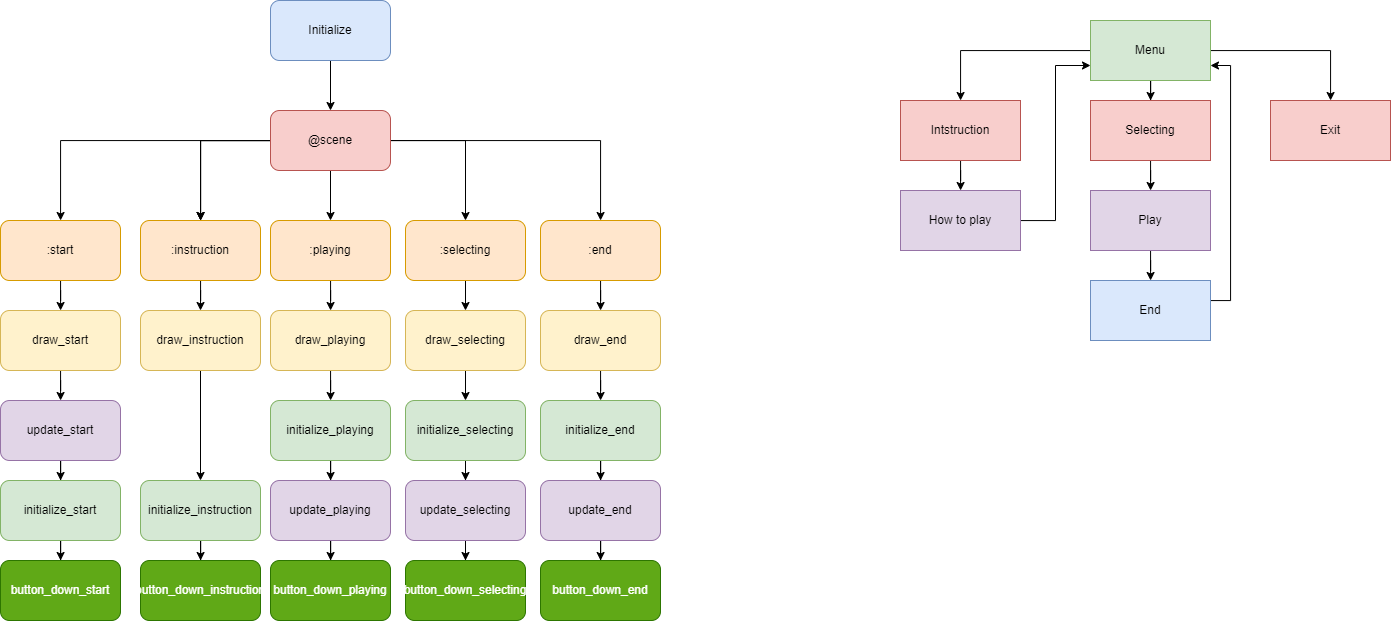

The diagram above was exported from draw.io. Its source (the exported page's mxGraphModel, read from the mxfile embedded in the PNG):
<mxGraphModel dx="709" dy="595" grid="1" gridSize="10" guides="1" tooltips="1" connect="1" arrows="1" fold="1" page="1" pageScale="1" pageWidth="850" pageHeight="1100" math="0" shadow="0">
  <root>
    <mxCell id="0" />
    <mxCell id="1" parent="0" />
    <mxCell id="QKVfB6_itYGEhWaQRo2S-3" value="" style="edgeStyle=orthogonalEdgeStyle;rounded=0;orthogonalLoop=1;jettySize=auto;html=1;" edge="1" parent="1" source="QKVfB6_itYGEhWaQRo2S-1" target="QKVfB6_itYGEhWaQRo2S-2">
      <mxGeometry relative="1" as="geometry" />
    </mxCell>
    <mxCell id="QKVfB6_itYGEhWaQRo2S-1" value="Initialize" style="rounded=1;whiteSpace=wrap;html=1;fillColor=#dae8fc;strokeColor=#6c8ebf;" vertex="1" parent="1">
      <mxGeometry x="290" y="10" width="120" height="60" as="geometry" />
    </mxCell>
    <mxCell id="QKVfB6_itYGEhWaQRo2S-5" value="" style="edgeStyle=orthogonalEdgeStyle;rounded=0;orthogonalLoop=1;jettySize=auto;html=1;" edge="1" parent="1" source="QKVfB6_itYGEhWaQRo2S-2" target="QKVfB6_itYGEhWaQRo2S-4">
      <mxGeometry relative="1" as="geometry" />
    </mxCell>
    <mxCell id="QKVfB6_itYGEhWaQRo2S-7" value="" style="edgeStyle=orthogonalEdgeStyle;rounded=0;orthogonalLoop=1;jettySize=auto;html=1;" edge="1" parent="1" source="QKVfB6_itYGEhWaQRo2S-2" target="QKVfB6_itYGEhWaQRo2S-6">
      <mxGeometry relative="1" as="geometry" />
    </mxCell>
    <mxCell id="QKVfB6_itYGEhWaQRo2S-8" value="" style="edgeStyle=orthogonalEdgeStyle;rounded=0;orthogonalLoop=1;jettySize=auto;html=1;" edge="1" parent="1" source="QKVfB6_itYGEhWaQRo2S-2" target="QKVfB6_itYGEhWaQRo2S-6">
      <mxGeometry relative="1" as="geometry" />
    </mxCell>
    <mxCell id="QKVfB6_itYGEhWaQRo2S-9" value="" style="edgeStyle=orthogonalEdgeStyle;rounded=0;orthogonalLoop=1;jettySize=auto;html=1;" edge="1" parent="1" source="QKVfB6_itYGEhWaQRo2S-2" target="QKVfB6_itYGEhWaQRo2S-6">
      <mxGeometry relative="1" as="geometry" />
    </mxCell>
    <mxCell id="QKVfB6_itYGEhWaQRo2S-11" value="" style="edgeStyle=orthogonalEdgeStyle;rounded=0;orthogonalLoop=1;jettySize=auto;html=1;" edge="1" parent="1" source="QKVfB6_itYGEhWaQRo2S-2" target="QKVfB6_itYGEhWaQRo2S-10">
      <mxGeometry relative="1" as="geometry" />
    </mxCell>
    <mxCell id="QKVfB6_itYGEhWaQRo2S-13" value="" style="edgeStyle=orthogonalEdgeStyle;rounded=0;orthogonalLoop=1;jettySize=auto;html=1;" edge="1" parent="1" source="QKVfB6_itYGEhWaQRo2S-2" target="QKVfB6_itYGEhWaQRo2S-12">
      <mxGeometry relative="1" as="geometry" />
    </mxCell>
    <mxCell id="QKVfB6_itYGEhWaQRo2S-15" value="" style="edgeStyle=orthogonalEdgeStyle;rounded=0;orthogonalLoop=1;jettySize=auto;html=1;" edge="1" parent="1" source="QKVfB6_itYGEhWaQRo2S-2" target="QKVfB6_itYGEhWaQRo2S-14">
      <mxGeometry relative="1" as="geometry" />
    </mxCell>
    <mxCell id="QKVfB6_itYGEhWaQRo2S-2" value="@scene" style="rounded=1;whiteSpace=wrap;html=1;fillColor=#f8cecc;strokeColor=#b85450;" vertex="1" parent="1">
      <mxGeometry x="290" y="120" width="120" height="60" as="geometry" />
    </mxCell>
    <mxCell id="QKVfB6_itYGEhWaQRo2S-17" value="" style="edgeStyle=orthogonalEdgeStyle;rounded=0;orthogonalLoop=1;jettySize=auto;html=1;" edge="1" parent="1" source="QKVfB6_itYGEhWaQRo2S-4" target="QKVfB6_itYGEhWaQRo2S-16">
      <mxGeometry relative="1" as="geometry" />
    </mxCell>
    <mxCell id="QKVfB6_itYGEhWaQRo2S-4" value=":start" style="whiteSpace=wrap;html=1;rounded=1;fillColor=#ffe6cc;strokeColor=#d79b00;" vertex="1" parent="1">
      <mxGeometry x="20" y="230" width="120" height="60" as="geometry" />
    </mxCell>
    <mxCell id="QKVfB6_itYGEhWaQRo2S-26" style="edgeStyle=orthogonalEdgeStyle;rounded=0;orthogonalLoop=1;jettySize=auto;html=1;entryX=0.5;entryY=0;entryDx=0;entryDy=0;" edge="1" parent="1" source="QKVfB6_itYGEhWaQRo2S-6" target="QKVfB6_itYGEhWaQRo2S-25">
      <mxGeometry relative="1" as="geometry" />
    </mxCell>
    <mxCell id="QKVfB6_itYGEhWaQRo2S-6" value=":instruction" style="whiteSpace=wrap;html=1;rounded=1;fillColor=#ffe6cc;strokeColor=#d79b00;" vertex="1" parent="1">
      <mxGeometry x="160" y="230" width="120" height="60" as="geometry" />
    </mxCell>
    <mxCell id="QKVfB6_itYGEhWaQRo2S-43" value="" style="edgeStyle=orthogonalEdgeStyle;rounded=0;orthogonalLoop=1;jettySize=auto;html=1;" edge="1" parent="1" source="QKVfB6_itYGEhWaQRo2S-10" target="QKVfB6_itYGEhWaQRo2S-42">
      <mxGeometry relative="1" as="geometry" />
    </mxCell>
    <mxCell id="QKVfB6_itYGEhWaQRo2S-10" value=":selecting" style="rounded=1;whiteSpace=wrap;html=1;fillColor=#ffe6cc;strokeColor=#d79b00;" vertex="1" parent="1">
      <mxGeometry x="425" y="230" width="120" height="60" as="geometry" />
    </mxCell>
    <mxCell id="QKVfB6_itYGEhWaQRo2S-35" value="" style="edgeStyle=orthogonalEdgeStyle;rounded=0;orthogonalLoop=1;jettySize=auto;html=1;" edge="1" parent="1" source="QKVfB6_itYGEhWaQRo2S-12" target="QKVfB6_itYGEhWaQRo2S-34">
      <mxGeometry relative="1" as="geometry" />
    </mxCell>
    <mxCell id="QKVfB6_itYGEhWaQRo2S-12" value=":playing" style="rounded=1;whiteSpace=wrap;html=1;fillColor=#ffe6cc;strokeColor=#d79b00;" vertex="1" parent="1">
      <mxGeometry x="290" y="230" width="120" height="60" as="geometry" />
    </mxCell>
    <mxCell id="QKVfB6_itYGEhWaQRo2S-51" value="" style="edgeStyle=orthogonalEdgeStyle;rounded=0;orthogonalLoop=1;jettySize=auto;html=1;" edge="1" parent="1" source="QKVfB6_itYGEhWaQRo2S-14" target="QKVfB6_itYGEhWaQRo2S-50">
      <mxGeometry relative="1" as="geometry" />
    </mxCell>
    <mxCell id="QKVfB6_itYGEhWaQRo2S-14" value=":end" style="rounded=1;whiteSpace=wrap;html=1;fillColor=#ffe6cc;strokeColor=#d79b00;" vertex="1" parent="1">
      <mxGeometry x="560" y="230" width="120" height="60" as="geometry" />
    </mxCell>
    <mxCell id="QKVfB6_itYGEhWaQRo2S-19" value="" style="edgeStyle=orthogonalEdgeStyle;rounded=0;orthogonalLoop=1;jettySize=auto;html=1;" edge="1" parent="1" source="QKVfB6_itYGEhWaQRo2S-16" target="QKVfB6_itYGEhWaQRo2S-18">
      <mxGeometry relative="1" as="geometry" />
    </mxCell>
    <mxCell id="QKVfB6_itYGEhWaQRo2S-16" value="draw_start" style="whiteSpace=wrap;html=1;rounded=1;fillColor=#fff2cc;strokeColor=#d6b656;" vertex="1" parent="1">
      <mxGeometry x="20" y="320" width="120" height="60" as="geometry" />
    </mxCell>
    <mxCell id="QKVfB6_itYGEhWaQRo2S-21" value="" style="edgeStyle=orthogonalEdgeStyle;rounded=0;orthogonalLoop=1;jettySize=auto;html=1;" edge="1" parent="1" source="QKVfB6_itYGEhWaQRo2S-18" target="QKVfB6_itYGEhWaQRo2S-20">
      <mxGeometry relative="1" as="geometry" />
    </mxCell>
    <mxCell id="QKVfB6_itYGEhWaQRo2S-18" value="update_start" style="whiteSpace=wrap;html=1;rounded=1;fillColor=#e1d5e7;strokeColor=#9673a6;" vertex="1" parent="1">
      <mxGeometry x="20" y="410" width="120" height="60" as="geometry" />
    </mxCell>
    <mxCell id="QKVfB6_itYGEhWaQRo2S-23" value="" style="edgeStyle=orthogonalEdgeStyle;rounded=0;orthogonalLoop=1;jettySize=auto;html=1;" edge="1" parent="1" source="QKVfB6_itYGEhWaQRo2S-20" target="QKVfB6_itYGEhWaQRo2S-22">
      <mxGeometry relative="1" as="geometry" />
    </mxCell>
    <mxCell id="QKVfB6_itYGEhWaQRo2S-20" value="initialize_start" style="whiteSpace=wrap;html=1;rounded=1;fillColor=#d5e8d4;strokeColor=#82b366;" vertex="1" parent="1">
      <mxGeometry x="20" y="490" width="120" height="60" as="geometry" />
    </mxCell>
    <mxCell id="QKVfB6_itYGEhWaQRo2S-22" value="button_down_start" style="whiteSpace=wrap;html=1;rounded=1;fillColor=#60a917;fontColor=#ffffff;strokeColor=#2D7600;" vertex="1" parent="1">
      <mxGeometry x="20" y="570" width="120" height="60" as="geometry" />
    </mxCell>
    <mxCell id="QKVfB6_itYGEhWaQRo2S-28" value="" style="edgeStyle=orthogonalEdgeStyle;rounded=0;orthogonalLoop=1;jettySize=auto;html=1;" edge="1" parent="1" source="QKVfB6_itYGEhWaQRo2S-25" target="QKVfB6_itYGEhWaQRo2S-27">
      <mxGeometry relative="1" as="geometry" />
    </mxCell>
    <mxCell id="QKVfB6_itYGEhWaQRo2S-25" value="draw_instruction" style="rounded=1;whiteSpace=wrap;html=1;fillColor=#fff2cc;strokeColor=#d6b656;" vertex="1" parent="1">
      <mxGeometry x="160" y="320" width="120" height="60" as="geometry" />
    </mxCell>
    <mxCell id="QKVfB6_itYGEhWaQRo2S-31" value="" style="edgeStyle=orthogonalEdgeStyle;rounded=0;orthogonalLoop=1;jettySize=auto;html=1;" edge="1" parent="1" source="QKVfB6_itYGEhWaQRo2S-27" target="QKVfB6_itYGEhWaQRo2S-30">
      <mxGeometry relative="1" as="geometry" />
    </mxCell>
    <mxCell id="QKVfB6_itYGEhWaQRo2S-27" value="initialize_instruction" style="rounded=1;whiteSpace=wrap;html=1;fillColor=#d5e8d4;strokeColor=#82b366;" vertex="1" parent="1">
      <mxGeometry x="160" y="490" width="120" height="60" as="geometry" />
    </mxCell>
    <mxCell id="QKVfB6_itYGEhWaQRo2S-30" value="button_down_instruction" style="rounded=1;whiteSpace=wrap;html=1;fillColor=#60a917;strokeColor=#2D7600;fontColor=#ffffff;" vertex="1" parent="1">
      <mxGeometry x="160" y="570" width="120" height="60" as="geometry" />
    </mxCell>
    <mxCell id="QKVfB6_itYGEhWaQRo2S-37" value="" style="edgeStyle=orthogonalEdgeStyle;rounded=0;orthogonalLoop=1;jettySize=auto;html=1;" edge="1" parent="1" source="QKVfB6_itYGEhWaQRo2S-34" target="QKVfB6_itYGEhWaQRo2S-36">
      <mxGeometry relative="1" as="geometry" />
    </mxCell>
    <mxCell id="QKVfB6_itYGEhWaQRo2S-34" value="draw_playing" style="rounded=1;whiteSpace=wrap;html=1;fillColor=#fff2cc;strokeColor=#d6b656;" vertex="1" parent="1">
      <mxGeometry x="290" y="320" width="120" height="60" as="geometry" />
    </mxCell>
    <mxCell id="QKVfB6_itYGEhWaQRo2S-39" value="" style="edgeStyle=orthogonalEdgeStyle;rounded=0;orthogonalLoop=1;jettySize=auto;html=1;" edge="1" parent="1" source="QKVfB6_itYGEhWaQRo2S-36" target="QKVfB6_itYGEhWaQRo2S-38">
      <mxGeometry relative="1" as="geometry" />
    </mxCell>
    <mxCell id="QKVfB6_itYGEhWaQRo2S-36" value="initialize_playing" style="rounded=1;whiteSpace=wrap;html=1;fillColor=#d5e8d4;strokeColor=#82b366;" vertex="1" parent="1">
      <mxGeometry x="290" y="410" width="120" height="60" as="geometry" />
    </mxCell>
    <mxCell id="QKVfB6_itYGEhWaQRo2S-41" value="" style="edgeStyle=orthogonalEdgeStyle;rounded=0;orthogonalLoop=1;jettySize=auto;html=1;" edge="1" parent="1" source="QKVfB6_itYGEhWaQRo2S-38" target="QKVfB6_itYGEhWaQRo2S-40">
      <mxGeometry relative="1" as="geometry" />
    </mxCell>
    <mxCell id="QKVfB6_itYGEhWaQRo2S-38" value="update_playing" style="rounded=1;whiteSpace=wrap;html=1;fillColor=#e1d5e7;strokeColor=#9673a6;" vertex="1" parent="1">
      <mxGeometry x="290" y="490" width="120" height="60" as="geometry" />
    </mxCell>
    <mxCell id="QKVfB6_itYGEhWaQRo2S-40" value="button_down_playing" style="rounded=1;whiteSpace=wrap;html=1;fillColor=#60a917;fontColor=#ffffff;strokeColor=#2D7600;" vertex="1" parent="1">
      <mxGeometry x="290" y="570" width="120" height="60" as="geometry" />
    </mxCell>
    <mxCell id="QKVfB6_itYGEhWaQRo2S-45" value="" style="edgeStyle=orthogonalEdgeStyle;rounded=0;orthogonalLoop=1;jettySize=auto;html=1;" edge="1" parent="1" source="QKVfB6_itYGEhWaQRo2S-42" target="QKVfB6_itYGEhWaQRo2S-44">
      <mxGeometry relative="1" as="geometry" />
    </mxCell>
    <mxCell id="QKVfB6_itYGEhWaQRo2S-42" value="draw_selecting" style="rounded=1;whiteSpace=wrap;html=1;fillColor=#fff2cc;strokeColor=#d6b656;" vertex="1" parent="1">
      <mxGeometry x="425" y="320" width="120" height="60" as="geometry" />
    </mxCell>
    <mxCell id="QKVfB6_itYGEhWaQRo2S-47" value="" style="edgeStyle=orthogonalEdgeStyle;rounded=0;orthogonalLoop=1;jettySize=auto;html=1;" edge="1" parent="1" source="QKVfB6_itYGEhWaQRo2S-44" target="QKVfB6_itYGEhWaQRo2S-46">
      <mxGeometry relative="1" as="geometry" />
    </mxCell>
    <mxCell id="QKVfB6_itYGEhWaQRo2S-44" value="initialize_selecting" style="rounded=1;whiteSpace=wrap;html=1;fillColor=#d5e8d4;strokeColor=#82b366;" vertex="1" parent="1">
      <mxGeometry x="425" y="410" width="120" height="60" as="geometry" />
    </mxCell>
    <mxCell id="QKVfB6_itYGEhWaQRo2S-49" value="" style="edgeStyle=orthogonalEdgeStyle;rounded=0;orthogonalLoop=1;jettySize=auto;html=1;" edge="1" parent="1" source="QKVfB6_itYGEhWaQRo2S-46" target="QKVfB6_itYGEhWaQRo2S-48">
      <mxGeometry relative="1" as="geometry" />
    </mxCell>
    <mxCell id="QKVfB6_itYGEhWaQRo2S-46" value="update_selecting" style="rounded=1;whiteSpace=wrap;html=1;fillColor=#e1d5e7;strokeColor=#9673a6;" vertex="1" parent="1">
      <mxGeometry x="425" y="490" width="120" height="60" as="geometry" />
    </mxCell>
    <mxCell id="QKVfB6_itYGEhWaQRo2S-48" value="button_down_selecting" style="rounded=1;whiteSpace=wrap;html=1;fillColor=#60a917;fontColor=#ffffff;strokeColor=#2D7600;" vertex="1" parent="1">
      <mxGeometry x="425" y="570" width="120" height="60" as="geometry" />
    </mxCell>
    <mxCell id="QKVfB6_itYGEhWaQRo2S-53" value="" style="edgeStyle=orthogonalEdgeStyle;rounded=0;orthogonalLoop=1;jettySize=auto;html=1;" edge="1" parent="1" source="QKVfB6_itYGEhWaQRo2S-50" target="QKVfB6_itYGEhWaQRo2S-52">
      <mxGeometry relative="1" as="geometry" />
    </mxCell>
    <mxCell id="QKVfB6_itYGEhWaQRo2S-50" value="draw_end" style="rounded=1;whiteSpace=wrap;html=1;fillColor=#fff2cc;strokeColor=#d6b656;" vertex="1" parent="1">
      <mxGeometry x="560" y="320" width="120" height="60" as="geometry" />
    </mxCell>
    <mxCell id="QKVfB6_itYGEhWaQRo2S-55" value="" style="edgeStyle=orthogonalEdgeStyle;rounded=0;orthogonalLoop=1;jettySize=auto;html=1;" edge="1" parent="1" source="QKVfB6_itYGEhWaQRo2S-52" target="QKVfB6_itYGEhWaQRo2S-54">
      <mxGeometry relative="1" as="geometry" />
    </mxCell>
    <mxCell id="QKVfB6_itYGEhWaQRo2S-52" value="initialize_end" style="rounded=1;whiteSpace=wrap;html=1;fillColor=#d5e8d4;strokeColor=#82b366;" vertex="1" parent="1">
      <mxGeometry x="560" y="410" width="120" height="60" as="geometry" />
    </mxCell>
    <mxCell id="QKVfB6_itYGEhWaQRo2S-57" value="" style="edgeStyle=orthogonalEdgeStyle;rounded=0;orthogonalLoop=1;jettySize=auto;html=1;" edge="1" parent="1" source="QKVfB6_itYGEhWaQRo2S-54" target="QKVfB6_itYGEhWaQRo2S-56">
      <mxGeometry relative="1" as="geometry" />
    </mxCell>
    <mxCell id="QKVfB6_itYGEhWaQRo2S-54" value="update_end" style="rounded=1;whiteSpace=wrap;html=1;fillColor=#e1d5e7;strokeColor=#9673a6;" vertex="1" parent="1">
      <mxGeometry x="560" y="490" width="120" height="60" as="geometry" />
    </mxCell>
    <mxCell id="QKVfB6_itYGEhWaQRo2S-56" value="button_down_end" style="rounded=1;whiteSpace=wrap;html=1;fillColor=#60a917;fontColor=#ffffff;strokeColor=#2D7600;" vertex="1" parent="1">
      <mxGeometry x="560" y="570" width="120" height="60" as="geometry" />
    </mxCell>
    <mxCell id="QKVfB6_itYGEhWaQRo2S-60" value="" style="edgeStyle=orthogonalEdgeStyle;rounded=0;orthogonalLoop=1;jettySize=auto;html=1;" edge="1" parent="1" source="QKVfB6_itYGEhWaQRo2S-58" target="QKVfB6_itYGEhWaQRo2S-59">
      <mxGeometry relative="1" as="geometry" />
    </mxCell>
    <mxCell id="QKVfB6_itYGEhWaQRo2S-62" value="" style="edgeStyle=orthogonalEdgeStyle;rounded=0;orthogonalLoop=1;jettySize=auto;html=1;" edge="1" parent="1" source="QKVfB6_itYGEhWaQRo2S-58" target="QKVfB6_itYGEhWaQRo2S-61">
      <mxGeometry relative="1" as="geometry" />
    </mxCell>
    <mxCell id="QKVfB6_itYGEhWaQRo2S-64" value="" style="edgeStyle=orthogonalEdgeStyle;rounded=0;orthogonalLoop=1;jettySize=auto;html=1;" edge="1" parent="1" source="QKVfB6_itYGEhWaQRo2S-58" target="QKVfB6_itYGEhWaQRo2S-63">
      <mxGeometry relative="1" as="geometry" />
    </mxCell>
    <mxCell id="QKVfB6_itYGEhWaQRo2S-58" value="Menu" style="rounded=0;whiteSpace=wrap;html=1;fillColor=#d5e8d4;strokeColor=#82b366;" vertex="1" parent="1">
      <mxGeometry x="1110" y="30" width="120" height="60" as="geometry" />
    </mxCell>
    <mxCell id="QKVfB6_itYGEhWaQRo2S-69" value="" style="edgeStyle=orthogonalEdgeStyle;rounded=0;orthogonalLoop=1;jettySize=auto;html=1;" edge="1" parent="1" source="QKVfB6_itYGEhWaQRo2S-59" target="QKVfB6_itYGEhWaQRo2S-68">
      <mxGeometry relative="1" as="geometry" />
    </mxCell>
    <mxCell id="QKVfB6_itYGEhWaQRo2S-59" value="Intstruction" style="rounded=0;whiteSpace=wrap;html=1;fillColor=#f8cecc;strokeColor=#b85450;" vertex="1" parent="1">
      <mxGeometry x="920" y="110" width="120" height="60" as="geometry" />
    </mxCell>
    <mxCell id="QKVfB6_itYGEhWaQRo2S-67" value="" style="edgeStyle=orthogonalEdgeStyle;rounded=0;orthogonalLoop=1;jettySize=auto;html=1;" edge="1" parent="1" source="QKVfB6_itYGEhWaQRo2S-61" target="QKVfB6_itYGEhWaQRo2S-66">
      <mxGeometry relative="1" as="geometry" />
    </mxCell>
    <mxCell id="QKVfB6_itYGEhWaQRo2S-61" value="Selecting" style="rounded=0;whiteSpace=wrap;html=1;fillColor=#f8cecc;strokeColor=#b85450;" vertex="1" parent="1">
      <mxGeometry x="1110" y="110" width="120" height="60" as="geometry" />
    </mxCell>
    <mxCell id="QKVfB6_itYGEhWaQRo2S-63" value="Exit" style="rounded=0;whiteSpace=wrap;html=1;fillColor=#f8cecc;strokeColor=#b85450;" vertex="1" parent="1">
      <mxGeometry x="1290" y="110" width="120" height="60" as="geometry" />
    </mxCell>
    <mxCell id="QKVfB6_itYGEhWaQRo2S-73" value="" style="edgeStyle=orthogonalEdgeStyle;rounded=0;orthogonalLoop=1;jettySize=auto;html=1;" edge="1" parent="1" source="QKVfB6_itYGEhWaQRo2S-66" target="QKVfB6_itYGEhWaQRo2S-72">
      <mxGeometry relative="1" as="geometry" />
    </mxCell>
    <mxCell id="QKVfB6_itYGEhWaQRo2S-66" value="Play" style="rounded=0;whiteSpace=wrap;html=1;fillColor=#e1d5e7;strokeColor=#9673a6;" vertex="1" parent="1">
      <mxGeometry x="1110" y="200" width="120" height="60" as="geometry" />
    </mxCell>
    <mxCell id="QKVfB6_itYGEhWaQRo2S-71" style="edgeStyle=orthogonalEdgeStyle;rounded=0;orthogonalLoop=1;jettySize=auto;html=1;entryX=0;entryY=0.75;entryDx=0;entryDy=0;" edge="1" parent="1" source="QKVfB6_itYGEhWaQRo2S-68" target="QKVfB6_itYGEhWaQRo2S-58">
      <mxGeometry relative="1" as="geometry" />
    </mxCell>
    <mxCell id="QKVfB6_itYGEhWaQRo2S-68" value="How to play" style="rounded=0;whiteSpace=wrap;html=1;fillColor=#e1d5e7;strokeColor=#9673a6;" vertex="1" parent="1">
      <mxGeometry x="920" y="200" width="120" height="60" as="geometry" />
    </mxCell>
    <mxCell id="QKVfB6_itYGEhWaQRo2S-76" style="edgeStyle=orthogonalEdgeStyle;rounded=0;orthogonalLoop=1;jettySize=auto;html=1;entryX=1;entryY=0.75;entryDx=0;entryDy=0;" edge="1" parent="1" source="QKVfB6_itYGEhWaQRo2S-72" target="QKVfB6_itYGEhWaQRo2S-58">
      <mxGeometry relative="1" as="geometry">
        <Array as="points">
          <mxPoint x="1250" y="310" />
          <mxPoint x="1250" y="75" />
        </Array>
      </mxGeometry>
    </mxCell>
    <mxCell id="QKVfB6_itYGEhWaQRo2S-72" value="End" style="rounded=0;whiteSpace=wrap;html=1;align=center;fillColor=#dae8fc;strokeColor=#6c8ebf;" vertex="1" parent="1">
      <mxGeometry x="1110" y="290" width="120" height="60" as="geometry" />
    </mxCell>
  </root>
</mxGraphModel>